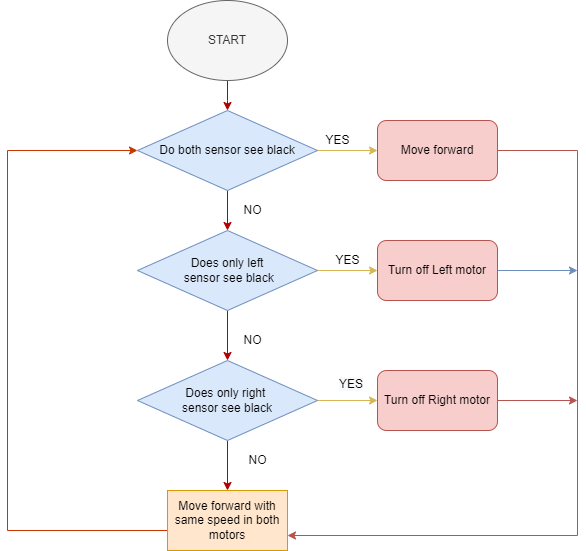

The diagram above was exported from draw.io. Its source (the exported page's mxGraphModel, read from the mxfile embedded in the PNG):
<mxGraphModel dx="1038" dy="489" grid="1" gridSize="10" guides="1" tooltips="1" connect="1" arrows="1" fold="1" page="1" pageScale="1" pageWidth="850" pageHeight="1100" math="0" shadow="0">
  <root>
    <mxCell id="0" />
    <mxCell id="1" parent="0" />
    <mxCell id="d6tsoAwwP60whm8Hg5ZT-17" value="" style="edgeStyle=orthogonalEdgeStyle;rounded=0;orthogonalLoop=1;jettySize=auto;html=1;fillColor=#e51400;strokeColor=#B20000;" edge="1" parent="1" source="d6tsoAwwP60whm8Hg5ZT-1" target="d6tsoAwwP60whm8Hg5ZT-3">
      <mxGeometry relative="1" as="geometry">
        <Array as="points">
          <mxPoint x="400" y="140" />
          <mxPoint x="400" y="140" />
        </Array>
      </mxGeometry>
    </mxCell>
    <mxCell id="d6tsoAwwP60whm8Hg5ZT-1" value="START" style="ellipse;whiteSpace=wrap;html=1;fillColor=#f5f5f5;fontColor=#333333;strokeColor=#666666;" vertex="1" parent="1">
      <mxGeometry x="340" y="40" width="120" height="80" as="geometry" />
    </mxCell>
    <mxCell id="d6tsoAwwP60whm8Hg5ZT-12" style="edgeStyle=orthogonalEdgeStyle;rounded=0;orthogonalLoop=1;jettySize=auto;html=1;entryX=0;entryY=0.5;entryDx=0;entryDy=0;fillColor=#fff2cc;strokeColor=#d6b656;" edge="1" parent="1" source="d6tsoAwwP60whm8Hg5ZT-3" target="d6tsoAwwP60whm8Hg5ZT-5">
      <mxGeometry relative="1" as="geometry" />
    </mxCell>
    <mxCell id="d6tsoAwwP60whm8Hg5ZT-21" style="edgeStyle=orthogonalEdgeStyle;rounded=0;orthogonalLoop=1;jettySize=auto;html=1;entryX=0.5;entryY=0;entryDx=0;entryDy=0;fillColor=#e51400;strokeColor=#B20000;" edge="1" parent="1" source="d6tsoAwwP60whm8Hg5ZT-3" target="d6tsoAwwP60whm8Hg5ZT-10">
      <mxGeometry relative="1" as="geometry" />
    </mxCell>
    <mxCell id="d6tsoAwwP60whm8Hg5ZT-3" value="Do both sensor see black" style="rhombus;whiteSpace=wrap;html=1;fillColor=#dae8fc;strokeColor=#6c8ebf;" vertex="1" parent="1">
      <mxGeometry x="310" y="150" width="180" height="80" as="geometry" />
    </mxCell>
    <mxCell id="d6tsoAwwP60whm8Hg5ZT-13" style="edgeStyle=orthogonalEdgeStyle;rounded=0;orthogonalLoop=1;jettySize=auto;html=1;entryX=1;entryY=0.75;entryDx=0;entryDy=0;fillColor=#f8cecc;strokeColor=#b85450;" edge="1" parent="1" source="d6tsoAwwP60whm8Hg5ZT-5" target="d6tsoAwwP60whm8Hg5ZT-8">
      <mxGeometry relative="1" as="geometry">
        <Array as="points">
          <mxPoint x="750" y="190" />
          <mxPoint x="750" y="575" />
        </Array>
      </mxGeometry>
    </mxCell>
    <mxCell id="d6tsoAwwP60whm8Hg5ZT-5" value="Move forward" style="rounded=1;whiteSpace=wrap;html=1;fillColor=#f8cecc;strokeColor=#b85450;" vertex="1" parent="1">
      <mxGeometry x="550" y="160" width="120" height="60" as="geometry" />
    </mxCell>
    <mxCell id="d6tsoAwwP60whm8Hg5ZT-29" style="edgeStyle=orthogonalEdgeStyle;rounded=0;orthogonalLoop=1;jettySize=auto;html=1;fillColor=#dae8fc;strokeColor=#6c8ebf;" edge="1" parent="1" source="d6tsoAwwP60whm8Hg5ZT-6">
      <mxGeometry relative="1" as="geometry">
        <mxPoint x="750" y="310" as="targetPoint" />
      </mxGeometry>
    </mxCell>
    <mxCell id="d6tsoAwwP60whm8Hg5ZT-6" value="Turn off Left motor" style="rounded=1;whiteSpace=wrap;html=1;fillColor=#f8cecc;strokeColor=#b85450;" vertex="1" parent="1">
      <mxGeometry x="550" y="280" width="120" height="60" as="geometry" />
    </mxCell>
    <mxCell id="d6tsoAwwP60whm8Hg5ZT-30" style="edgeStyle=orthogonalEdgeStyle;rounded=0;orthogonalLoop=1;jettySize=auto;html=1;fillColor=#f8cecc;strokeColor=#b85450;" edge="1" parent="1" source="d6tsoAwwP60whm8Hg5ZT-7">
      <mxGeometry relative="1" as="geometry">
        <mxPoint x="750" y="440" as="targetPoint" />
      </mxGeometry>
    </mxCell>
    <mxCell id="d6tsoAwwP60whm8Hg5ZT-7" value="Turn off Right motor" style="rounded=1;whiteSpace=wrap;html=1;fillColor=#f8cecc;strokeColor=#b85450;" vertex="1" parent="1">
      <mxGeometry x="550" y="410" width="120" height="60" as="geometry" />
    </mxCell>
    <mxCell id="d6tsoAwwP60whm8Hg5ZT-16" style="edgeStyle=orthogonalEdgeStyle;rounded=0;orthogonalLoop=1;jettySize=auto;html=1;entryX=0;entryY=0.5;entryDx=0;entryDy=0;fillColor=#fa6800;strokeColor=#C73500;" edge="1" parent="1" source="d6tsoAwwP60whm8Hg5ZT-8" target="d6tsoAwwP60whm8Hg5ZT-3">
      <mxGeometry relative="1" as="geometry">
        <mxPoint x="200" y="190" as="targetPoint" />
        <Array as="points">
          <mxPoint x="180" y="570" />
          <mxPoint x="180" y="190" />
        </Array>
      </mxGeometry>
    </mxCell>
    <mxCell id="d6tsoAwwP60whm8Hg5ZT-8" value="Move forward with same speed in both motors" style="rounded=0;whiteSpace=wrap;html=1;fillColor=#ffe6cc;strokeColor=#d79b00;" vertex="1" parent="1">
      <mxGeometry x="340" y="530" width="120" height="60" as="geometry" />
    </mxCell>
    <mxCell id="d6tsoAwwP60whm8Hg5ZT-14" style="edgeStyle=orthogonalEdgeStyle;rounded=0;orthogonalLoop=1;jettySize=auto;html=1;entryX=0;entryY=0.5;entryDx=0;entryDy=0;fillColor=#fff2cc;strokeColor=#d6b656;" edge="1" parent="1" source="d6tsoAwwP60whm8Hg5ZT-10" target="d6tsoAwwP60whm8Hg5ZT-6">
      <mxGeometry relative="1" as="geometry" />
    </mxCell>
    <mxCell id="d6tsoAwwP60whm8Hg5ZT-22" style="edgeStyle=orthogonalEdgeStyle;rounded=0;orthogonalLoop=1;jettySize=auto;html=1;entryX=0.5;entryY=0;entryDx=0;entryDy=0;fillColor=#e51400;strokeColor=#B20000;" edge="1" parent="1" source="d6tsoAwwP60whm8Hg5ZT-10" target="d6tsoAwwP60whm8Hg5ZT-11">
      <mxGeometry relative="1" as="geometry" />
    </mxCell>
    <mxCell id="d6tsoAwwP60whm8Hg5ZT-10" value="Does only left&lt;br&gt;&amp;nbsp;sensor see black" style="rhombus;whiteSpace=wrap;html=1;fillColor=#dae8fc;strokeColor=#6c8ebf;" vertex="1" parent="1">
      <mxGeometry x="310" y="270" width="180" height="80" as="geometry" />
    </mxCell>
    <mxCell id="d6tsoAwwP60whm8Hg5ZT-15" style="edgeStyle=orthogonalEdgeStyle;rounded=0;orthogonalLoop=1;jettySize=auto;html=1;entryX=0;entryY=0.5;entryDx=0;entryDy=0;fillColor=#fff2cc;strokeColor=#d6b656;" edge="1" parent="1" source="d6tsoAwwP60whm8Hg5ZT-11" target="d6tsoAwwP60whm8Hg5ZT-7">
      <mxGeometry relative="1" as="geometry" />
    </mxCell>
    <mxCell id="d6tsoAwwP60whm8Hg5ZT-23" style="edgeStyle=orthogonalEdgeStyle;rounded=0;orthogonalLoop=1;jettySize=auto;html=1;entryX=0.5;entryY=0;entryDx=0;entryDy=0;fillColor=#e51400;strokeColor=#B20000;" edge="1" parent="1" source="d6tsoAwwP60whm8Hg5ZT-11" target="d6tsoAwwP60whm8Hg5ZT-8">
      <mxGeometry relative="1" as="geometry" />
    </mxCell>
    <mxCell id="d6tsoAwwP60whm8Hg5ZT-11" value="Does only right&amp;nbsp;&lt;br&gt;sensor see black" style="rhombus;whiteSpace=wrap;html=1;fillColor=#dae8fc;strokeColor=#6c8ebf;" vertex="1" parent="1">
      <mxGeometry x="310" y="400" width="180" height="80" as="geometry" />
    </mxCell>
    <mxCell id="d6tsoAwwP60whm8Hg5ZT-18" value="YES" style="text;html=1;align=center;verticalAlign=middle;resizable=0;points=[];autosize=1;strokeColor=none;fillColor=none;" vertex="1" parent="1">
      <mxGeometry x="490" y="170" width="40" height="20" as="geometry" />
    </mxCell>
    <mxCell id="d6tsoAwwP60whm8Hg5ZT-19" value="YES" style="text;html=1;align=center;verticalAlign=middle;resizable=0;points=[];autosize=1;strokeColor=none;fillColor=none;" vertex="1" parent="1">
      <mxGeometry x="500" y="290" width="40" height="20" as="geometry" />
    </mxCell>
    <mxCell id="d6tsoAwwP60whm8Hg5ZT-20" value="&lt;span style=&quot;color: rgb(0, 0, 0); font-family: helvetica; font-size: 12px; font-style: normal; font-weight: 400; letter-spacing: normal; text-align: center; text-indent: 0px; text-transform: none; word-spacing: 0px; background-color: rgb(248, 249, 250); display: inline; float: none;&quot;&gt;YES&lt;/span&gt;" style="text;whiteSpace=wrap;html=1;" vertex="1" parent="1">
      <mxGeometry x="510" y="410" width="50" height="30" as="geometry" />
    </mxCell>
    <mxCell id="d6tsoAwwP60whm8Hg5ZT-24" value="NO" style="text;html=1;align=center;verticalAlign=middle;resizable=0;points=[];autosize=1;strokeColor=none;fillColor=none;" vertex="1" parent="1">
      <mxGeometry x="410" y="240" width="30" height="20" as="geometry" />
    </mxCell>
    <mxCell id="d6tsoAwwP60whm8Hg5ZT-25" value="NO" style="text;html=1;align=center;verticalAlign=middle;resizable=0;points=[];autosize=1;strokeColor=none;fillColor=none;" vertex="1" parent="1">
      <mxGeometry x="410" y="370" width="30" height="20" as="geometry" />
    </mxCell>
    <mxCell id="d6tsoAwwP60whm8Hg5ZT-27" value="NO" style="text;html=1;align=center;verticalAlign=middle;resizable=0;points=[];autosize=1;strokeColor=none;fillColor=none;" vertex="1" parent="1">
      <mxGeometry x="415" y="490" width="30" height="20" as="geometry" />
    </mxCell>
  </root>
</mxGraphModel>